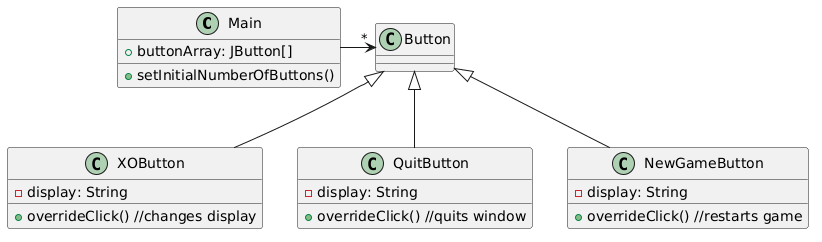

The diagram above was rendered by PlantUML. Its source (embedded in the PNG):
@startuml
class Main{
+setInitialNumberOfButtons()
+buttonArray: JButton[]
}
Main->"*"Button
class XOButton extends Button{
 -display: String
 +overrideClick() //changes display
}
class QuitButton extends Button{
 -display: String
 +overrideClick() //quits window
}
class NewGameButton extends Button{
 -display: String
 +overrideClick() //restarts game
}
@enduml